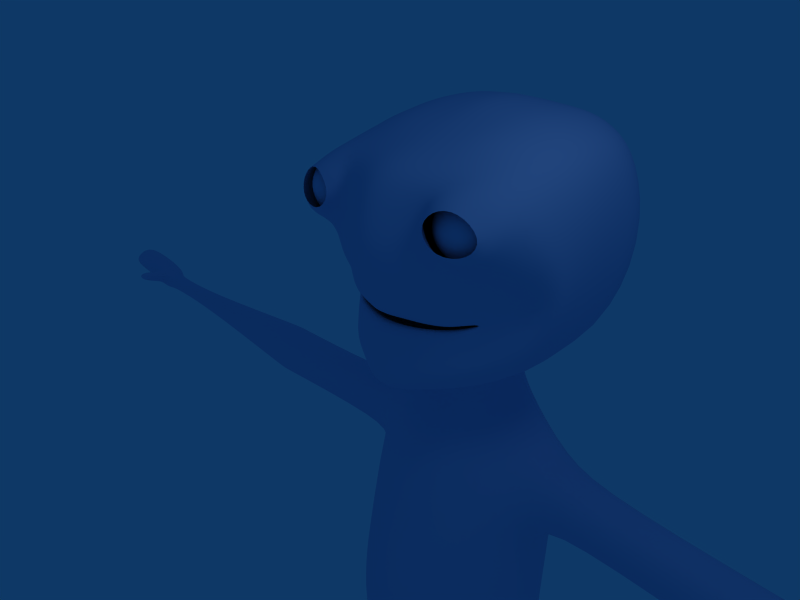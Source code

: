 # Source: player_0010.blend  (saved by Blender 2.48.1; exported with 4.5.12 LTS)
import bpy
from mathutils import Matrix  # noqa: F401  (used for matrix-valued properties, if any)

bpy.ops.wm.read_factory_settings(use_empty=True)
scene = bpy.context.scene
scene.name = 'Scene'

# ---- collections
col_collection_1 = bpy.data.collections.new('Collection 1'); scene.collection.children.link(col_collection_1)

# ---- materials (node trees are filled in below, after node groups)
mat_skinmat = bpy.data.materials.new('SkinMat')
mat_skinmat.alpha_threshold = 0.0
mat_skinmat.diffuse_color = (0.702, 0.7647, 0.9176, 1.0)
mat_skinmat.roughness = 0.5
mat_skinmat.line_color = (0.0, 0.0, 0.0, 1.0)
mat_eyemat = bpy.data.materials.new('EyeMat')
mat_eyemat.alpha_threshold = 0.0
mat_eyemat.diffuse_color = (0.702, 0.7647, 0.9176, 1.0)
mat_eyemat.roughness = 0.5
mat_eyemat.line_color = (0.0, 0.0, 0.0, 1.0)

# ---- material node trees

# ---- world
world_world = bpy.data.worlds.new('World'); scene.world = world_world
world_world.color = (0.05656, 0.2208, 0.4)
world_world.use_sun_shadow = False
world_world.sun_shadow_jitter_overblur = 0.0
world_world.cycles.sampling_method = 'MANUAL'
world_world.cycles.sample_map_resolution = 256

# ---- cameras
cam_camera = bpy.data.cameras.new('Camera')
cam_camera.passepartout_alpha = 0.2
cam_camera.clip_end = 100.0
cam_camera.lens = 35.0
cam_camera.ortho_scale = 7.314
cam_camera.show_passepartout = False
cam_camera.show_safe_areas = True
cam_camera.dof.focus_distance = 0.0
cam_camera.dof.aperture_fstop = 128.0

# ---- lights
light_spot = bpy.data.lights.new('Spot', 'POINT')
light_spot.transmission_factor = 0.0
light_spot.cutoff_distance = 30.0
light_spot.energy = 100.0
light_spot.shadow_buffer_clip_start = 1.001
light_spot.shadow_soft_size = 1.0
light_spot.shadow_maximum_resolution = 0.006
light_spot.use_absolute_resolution = True
light_spot.cycles.use_multiple_importance_sampling = False

# ---- meshes
me_atog = bpy.data.meshes.new('atog')
me_atog.from_pydata([(0.6953, 8.913, 1.174), (-0.6953, 8.913, 1.174), (0.8503, 6.368, 0.8075), (-0.8503, 6.368, 0.8075), (0.0, 6.204, 1.346), (2.016, 7.76, -0.2768), (-2.016, 7.76, -0.2768), (0.0, 8.961, 1.562), (0.8651, 6.483, 0.9119), (-0.8651, 6.483, 0.9119), (0.0, 6.367, 1.368), (0.6745, 8.439, 1.32), (-0.6745, 8.439, 1.32), (1.824, 7.646, -0.2063), (-1.824, 7.646, -0.2063), (0.0, 8.53, 1.643), (0.0, 6.539, 1.343), (0.8509, 6.628, 0.9906), (-0.8509, 6.628, 0.9906), (1.672, 7.536, 0.01056), (-1.672, 7.536, 0.01056), (0.6316, 8.08, 1.318), (-0.6316, 8.08, 1.318), (0.0, 8.114, 1.518), (0.6795, 7.514, 0.9788), (-0.6795, 7.514, 0.9788), (0.0, 7.518, 1.151), (0.6218, 7.14, 1.012), (-0.6218, 7.14, 1.012), (1.29, 7.393, 0.5336), (-1.29, 7.393, 0.5336), (0.0, 7.146, 1.183), (1.795, 8.428, 0.6956), (-1.795, 8.428, 0.6956), (1.602, 8.132, 0.5126), (-1.602, 8.132, 0.5126), (1.422, 7.884, 0.5986), (-1.422, 7.884, 0.5986), (0.9896, 7.222, 0.777), (-0.9896, 7.222, 0.777), (1.466, 6.708, 0.2789), (-1.466, 6.708, 0.2789), (1.309, 6.836, 0.3803), (-1.309, 6.836, 0.3803), (1.172, 6.914, 0.4667), (-1.172, 6.914, 0.4667), (0.9703, 7.392, 0.7611), (-0.9703, 7.392, 0.7611), (0.8768, 6.09, 0.3618), (-0.8768, 6.09, 0.3618), (0.0, 5.92, 0.9882), (0.8408, 9.441, 0.9736), (-0.8408, 9.441, 0.9736), (0.0, 9.518, 1.272), (1.992, 9.118, 0.5269), (-1.992, 9.118, 0.5269), (2.28, 7.866, -0.3348), (-2.28, 7.866, -0.3348), (1.711, 6.533, -0.08068), (-1.711, 6.533, -0.08068), (0.8531, 5.868, -0.3459), (-0.8531, 5.868, -0.3459), (0.0, 5.761, -0.1457), (0.9075, 9.867, -0.05264), (-0.9075, 9.867, -0.05264), (0.0, 9.823, 0.1723), (2.008, 9.255, -0.7483), (-2.008, 9.255, -0.7483), (2.198, 8.062, -0.8855), (-2.198, 8.062, -0.8855), (1.803, 6.489, -0.8062), (-1.803, 6.489, -0.8062), (0.839, 5.921, -2.008), (-0.839, 5.921, -2.008), (0.0, 5.817, -1.96), (1.051, 9.941, -2.239), (-1.051, 9.941, -2.239), (0.0, 10.1, -2.004), (1.904, 9.368, -2.392), (-1.904, 9.368, -2.392), (2.125, 8.008, -2.574), (-2.125, 8.008, -2.574), (1.704, 6.515, -2.273), (-1.704, 6.515, -2.273), (1.23, 8.343, 1.124), (-1.23, 8.343, 1.124), (1.135, 8.245, 1.031), (-1.135, 8.245, 1.031), (1.042, 7.983, 0.9901), (-1.042, 7.983, 0.9901), (0.9315, 7.179, 0.8993), (-0.9315, 7.179, 0.8993), (1.454, 9.525, 0.6282), (-1.454, 9.525, 0.6282), (1.577, 9.705, -0.4417), (-1.577, 9.705, -0.4417), (1.535, 9.755, -2.283), (-1.535, 9.755, -2.283), (0.7365, 8.89, 0.8929), (-0.7365, 8.89, 0.8929), (0.86, 8.89, 1.078), (-0.86, 8.89, 1.078), (1.045, 8.89, 1.201), (-1.045, 8.89, 1.201), (1.263, 8.89, 1.245), (-1.263, 8.89, 1.245), (1.481, 8.89, 1.201), (-1.481, 8.89, 1.201), (1.666, 8.89, 1.078), (-1.666, 8.89, 1.078), (1.789, 8.89, 0.8931), (-1.789, 8.89, 0.8931), (1.789, 9.044, 0.8292), (-1.789, 9.044, 0.8292), (1.666, 9.175, 0.9599), (-1.666, 9.175, 0.9599), (1.481, 9.262, 1.047), (-1.481, 9.262, 1.047), (1.263, 9.293, 1.078), (-1.263, 9.293, 1.078), (1.045, 9.262, 1.047), (-1.045, 9.262, 1.047), (0.86, 9.174, 0.9585), (-0.86, 9.174, 0.9585), (0.7365, 9.043, 0.8254), (-0.7365, 9.043, 0.8254), (0.6931, 8.888, 0.6693), (-0.6931, 8.888, 0.6693), (0.7365, 9.102, 0.6613), (-0.7365, 9.102, 0.6613), (0.86, 9.283, 0.6556), (-0.86, 9.283, 0.6556), (1.045, 9.407, 0.6559), (-1.045, 9.407, 0.6559), (1.263, 9.454, 0.6621), (-1.263, 9.454, 0.6621), (1.481, 9.414, 0.6701), (-1.481, 9.414, 0.6701), (1.666, 9.293, 0.6748), (-1.666, 9.293, 0.6748), (1.789, 9.108, 0.6751), (-1.789, 9.108, 0.6751), (1.789, 9.044, 0.521), (-1.789, 9.044, 0.521), (1.666, 9.173, 0.386), (-1.666, 9.173, 0.386), (1.481, 9.251, 0.2842), (-1.481, 9.251, 0.2842), (1.263, 9.268, 0.2373), (-1.263, 9.268, 0.2373), (1.045, 9.231, 0.2603), (-1.045, 9.231, 0.2603), (0.86, 9.149, 0.3535), (-0.86, 9.149, 0.3535), (0.7365, 9.032, 0.4998), (-0.7365, 9.032, 0.4998), (0.7365, 8.881, 0.4407), (-0.7365, 8.881, 0.4407), (0.86, 8.873, 0.2469), (-0.86, 8.873, 0.2469), (1.045, 8.87, 0.1219), (-1.045, 8.87, 0.1219), (1.263, 8.876, 0.08541), (-1.263, 8.876, 0.08541), (1.481, 8.885, 0.1397), (-1.481, 8.885, 0.1397), (1.666, 8.89, 0.2711), (-1.666, 8.89, 0.2711), (1.789, 8.89, 0.4571), (-1.789, 8.89, 0.4571), (1.832, 8.89, 0.6751), (-1.832, 8.89, 0.6751), (1.789, 8.736, 0.521), (-1.789, 8.736, 0.521), (1.666, 8.605, 0.3903), (-1.666, 8.605, 0.3903), (1.481, 8.518, 0.303), (-1.481, 8.518, 0.303), (1.263, 8.487, 0.2723), (-1.263, 8.487, 0.2723), (1.045, 8.517, 0.3014), (-1.045, 8.517, 0.3014), (0.86, 8.604, 0.3862), (-0.86, 8.604, 0.3862), (0.7365, 8.733, 0.5151), (-0.7365, 8.733, 0.5151), (0.7365, 8.672, 0.6746), (-0.7365, 8.672, 0.6746), (0.86, 8.487, 0.6751), (-0.86, 8.487, 0.6751), (1.045, 8.364, 0.6751), (-1.045, 8.364, 0.6751), (1.263, 8.32, 0.6751), (-1.263, 8.32, 0.6751), (1.481, 8.364, 0.6751), (-1.481, 8.364, 0.6751), (1.666, 8.487, 0.6751), (-1.666, 8.487, 0.6751), (1.789, 8.672, 0.6751), (-1.789, 8.672, 0.6751), (1.789, 8.736, 0.8292), (-1.789, 8.736, 0.8292), (1.666, 8.605, 0.9599), (-1.666, 8.605, 0.9599), (1.481, 8.518, 1.047), (-1.481, 8.518, 1.047), (1.263, 8.487, 1.078), (-1.263, 8.487, 1.078), (1.045, 8.518, 1.047), (-1.045, 8.518, 1.047), (0.86, 8.605, 0.9599), (-0.86, 8.605, 0.9599), (0.7365, 8.736, 0.8292), (-0.7365, 8.736, 0.8292), (0.7704, 8.941, 1.183), (-0.7704, 8.941, 1.183), (0.9812, 9.33, 1.195), (-0.9812, 9.33, 1.195), (1.769, 8.596, 1.138), (-1.769, 8.596, 1.138), (1.888, 9.028, 0.8153), (-1.888, 9.028, 0.8153), (1.275, 8.502, 1.267), (-1.275, 8.502, 1.267), (1.439, 9.372, 1.046), (-1.439, 9.372, 1.046), (0.8746, 8.945, 1.315), (-0.8746, 8.945, 1.315), (1.091, 9.254, 1.271), (-1.091, 9.254, 1.271), (1.681, 8.723, 1.2), (-1.681, 8.723, 1.2), (1.799, 9.007, 1.085), (-1.799, 9.007, 1.085), (1.198, 8.648, 1.327), (-1.198, 8.648, 1.327), (1.433, 9.308, 1.163), (-1.433, 9.308, 1.163), (0.8462, 5.852, -1.238), (-0.8462, 5.852, -1.238), (0.0, 10.16, -1.032), (0.9825, 10.03, -1.161), (-0.9825, 10.03, -1.161), (1.956, 9.384, -1.417), (-1.956, 9.384, -1.417), (2.162, 8.131, -1.683), (-2.162, 8.131, -1.683), (1.746, 6.491, -1.435), (-1.746, 6.491, -1.435), (1.557, 9.792, -1.273), (-1.557, 9.792, -1.273), (0.0, 8.927, -3.641), (0.0, 8.138, -3.699), (0.0, 6.583, -3.207), (0.0, 9.354, -3.352), (0.4251, 6.286, 1.077), (-0.4251, 6.286, 1.077), (0.3477, 8.937, 1.368), (-0.3477, 8.937, 1.368), (0.4325, 6.425, 1.14), (-0.4325, 6.425, 1.14), (0.3372, 8.484, 1.482), (-0.3372, 8.484, 1.482), (0.4254, 6.583, 1.167), (-0.4254, 6.583, 1.167), (0.3158, 8.097, 1.418), (-0.3158, 8.097, 1.418), (0.4388, 7.497, 1.065), (-0.4388, 7.497, 1.065), (0.3416, 7.162, 1.098), (-0.3416, 7.162, 1.098), (0.4384, 6.005, 0.675), (-0.4384, 6.005, 0.675), (0.4204, 9.48, 1.123), (-0.4204, 9.48, 1.123), (0.2264, 5.814, -0.2029), (-0.2264, 5.814, -0.2029), (0.4131, 9.845, 0.0661), (-0.4131, 9.845, 0.0661), (0.3196, 5.869, -1.781), (-0.3196, 5.869, -1.781), (0.4448, 10.03, -2.105), (-0.4448, 10.03, -2.105), (0.4231, 5.799, -1.178), (-0.4231, 5.799, -1.178), (0.4328, 10.09, -1.09), (-0.4328, 10.09, -1.09), (0.9194, 9.076, -3.156), (-0.9194, 9.076, -3.156), (1.007, 8.138, -3.281), (-1.007, 8.138, -3.281), (0.9115, 6.583, -2.885), (-0.9115, 6.583, -2.885), (0.736, 9.494, -2.975), (-0.736, 9.494, -2.975), (0.7607, 7.353, -2.533), (-0.7607, 7.353, -2.533), (0.748, 7.394, -2.532), (-0.748, 7.394, -2.532), (0.7233, 7.295, -2.531), (-0.7233, 7.295, -2.531), (0.6907, 7.26, -2.532), (-0.6907, 7.26, -2.532), (0.6616, 7.406, -2.529), (-0.6616, 7.406, -2.529), (0.7113, 7.4, -2.529), (-0.7113, 7.4, -2.529), (0.6338, 7.252, -2.528), (-0.6338, 7.252, -2.528), (0.0, 7.244, -2.526), (0.6194, 7.409, -2.526), (-0.6194, 7.409, -2.526), (0.0, 7.411, -2.525), (1.515, 7.427, -1.776), (-1.515, 7.427, -1.776), (1.365, 7.769, -1.602), (-1.365, 7.769, -1.602), (1.16, 6.952, -1.605), (-1.16, 6.952, -1.605), (0.8602, 6.667, -1.463), (-0.8602, 6.667, -1.463), (1.039, 7.813, -1.499), (-1.039, 7.813, -1.499), (0.6118, 7.865, -1.425), (-0.6118, 7.865, -1.425), (0.3706, 6.602, -1.38), (-0.3706, 6.602, -1.38), (0.0, 6.537, -1.314), (0.2472, 7.886, -1.35), (-0.2472, 7.886, -1.35), (0.0, 7.907, -1.28), (0.8143, 6.79, 0.9984), (-0.8143, 6.79, 0.9984), (0.0, 6.695, 1.301), (0.6099, 7.813, 1.118), (-0.6099, 7.813, 1.118), (1.484, 7.436, 0.2), (-1.484, 7.436, 0.2), (0.0, 7.845, 1.383), (1.281, 7.712, 0.6488), (-1.281, 7.712, 0.6488), (1.102, 7.019, 0.5975), (-1.102, 7.019, 0.5975), (0.9747, 7.761, 0.8969), (-0.9747, 7.761, 0.8969), (0.4071, 6.743, 1.15), (-0.4071, 6.743, 1.15), (0.3049, 7.829, 1.251), (-0.3049, 7.829, 1.251), (1.433, 7.407, -0.1943), (-1.433, 7.407, -0.1943), (1.247, 7.668, 0.1942), (-1.247, 7.668, 0.1942), (1.087, 7.044, 0.1696), (-1.087, 7.044, 0.1696), (0.8073, 6.827, 0.516), (-0.8073, 6.827, 0.516), (0.9603, 7.701, 0.3907), (-0.9603, 7.701, 0.3907), (0.6038, 7.741, 0.5704), (-0.6038, 7.741, 0.5704), (0.3992, 6.777, 0.6548), (-0.3992, 6.777, 0.6548), (0.0, 6.728, 0.7925), (0.2975, 7.757, 0.708), (-0.2975, 7.757, 0.708), (0.0, 7.773, 0.8452), (0.0, 5.201, 0.02529), (0.3984, 5.214, -0.04818), (-0.3984, 5.214, -0.04818), (0.0, 5.217, -1.96), (0.54, 5.204, -1.829), (-0.54, 5.204, -1.829), (0.6435, 5.206, -1.065), (-0.6435, 5.206, -1.065), (0.8497, 5.86, -0.7875), (-0.8497, 5.86, -0.7875), (0.0, 9.989, -0.424), (0.9446, 9.948, -0.6015), (-0.9446, 9.948, -0.6015), (1.982, 9.319, -1.079), (-1.982, 9.319, -1.079), (2.18, 8.096, -1.281), (-2.18, 8.096, -1.281), (1.775, 6.49, -1.117), (-1.775, 6.49, -1.117), (1.567, 9.748, -0.8531), (-1.567, 9.748, -0.8531), (0.5535, 5.807, -0.5069), (-0.5535, 5.807, -0.5069), (0.4229, 9.968, -0.5064), (-0.4229, 9.968, -0.5064), (0.6005, 5.196, -0.4718), (-0.6005, 5.196, -0.4718), (0.0, 4.545, 0.6079), (0.6255, 4.529, 0.5247), (-0.6255, 4.529, 0.5247), (0.0, 4.561, -2.103), (1.476, 4.511, -1.575), (-1.476, 4.511, -1.575), (1.536, 4.657, -0.9733), (-1.536, 4.657, -0.9733), (1.464, 4.542, -0.4072), (-1.464, 4.542, -0.4072), (0.0, 3.37, 0.9766), (0.6912, 3.366, 0.6856), (-0.6912, 3.366, 0.6856), (1.157, 3.479, 0.3939), (-1.157, 3.479, 0.3939), (0.0, 3.685, -2.217), (0.8133, 3.82, -2.167), (-0.8133, 3.82, -2.167), (1.5, 3.837, -1.741), (-1.5, 3.837, -1.741), (1.536, 3.817, -0.2986), (-1.536, 3.817, -0.2986), (0.7506, 2.383, 0.9641), (-0.7506, 2.383, 0.9641), (0.0, 2.405, 1.313), (0.0, 2.67, -2.217), (0.8133, 2.805, -2.052), (-0.8133, 2.805, -2.052), (1.5, 3.19, -1.54), (-1.5, 3.19, -1.54), (1.576, 3.216, -0.5389), (-1.576, 3.216, -0.5389), (1.231, 2.634, 0.4398), (-1.231, 2.634, 0.4398), (0.7178, 1.432, 1.161), (-0.7178, 1.432, 1.161), (0.0, 1.413, 1.506), (0.0, 1.649, -2.217), (0.8133, 1.785, -1.969), (-0.8133, 1.785, -1.969), (1.5, 1.87, -1.569), (-1.5, 1.87, -1.569), (1.588, 1.901, -0.03442), (-1.588, 1.901, -0.03442), (1.345, 1.715, 0.4977), (-1.345, 1.715, 0.4977), (1.538, 3.06, -1.068), (-1.538, 3.06, -1.068), (1.538, 1.879, -0.9651), (-1.538, 1.879, -0.9651), (2.265, 4.187, -1.365), (-2.265, 4.187, -1.365), (2.267, 4.278, -0.9901), (-2.267, 4.278, -0.9901), (2.258, 4.206, -0.6377), (-2.258, 4.206, -0.6377), (2.244, 3.767, -1.468), (-2.244, 3.767, -1.468), (2.267, 3.755, -0.5701), (-2.267, 3.755, -0.5701), (2.244, 3.365, -1.343), (-2.244, 3.365, -1.343), (2.272, 3.371, -0.7198), (-2.272, 3.371, -0.7198), (2.268, 3.283, -1.049), (-2.268, 3.283, -1.049), (5.406, 4.06, -1.394), (-5.406, 4.06, -1.394), (5.408, 4.159, -0.9878), (-5.408, 4.159, -0.9878), (5.398, 4.081, -0.6059), (-5.398, 4.081, -0.6059), (5.383, 3.606, -1.505), (-5.383, 3.606, -1.505), (5.408, 3.592, -0.5327), (-5.408, 3.592, -0.5327), (5.383, 3.169, -1.37), (-5.383, 3.169, -1.37), (5.413, 3.176, -0.6948), (-5.413, 3.176, -0.6948), (5.409, 3.081, -1.052), (-5.409, 3.081, -1.052), (5.532, 4.159, -0.9878), (-5.532, 4.159, -0.9878), (5.53, 4.06, -1.394), (-5.53, 4.06, -1.394), (5.522, 4.081, -0.6059), (-5.522, 4.081, -0.6059), (5.508, 3.606, -1.505), (-5.508, 3.606, -1.505), (5.532, 3.592, -0.5327), (-5.532, 3.592, -0.5327), (5.508, 3.169, -1.37), (-5.508, 3.169, -1.37), (5.538, 3.176, -0.6948), (-5.538, 3.176, -0.6948), (5.534, 3.081, -1.052), (-5.534, 3.081, -1.052), (5.679, 4.06, -1.394), (-5.679, 4.06, -1.394), (5.681, 4.159, -0.9878), (-5.681, 4.159, -0.9878), (5.671, 4.081, -0.6059), (-5.671, 4.081, -0.6059), (5.657, 3.606, -1.505), (-5.657, 3.606, -1.505), (5.681, 3.592, -0.5327), (-5.681, 3.592, -0.5327), (5.657, 3.169, -1.37), (-5.657, 3.169, -1.37), (5.687, 3.176, -0.6948), (-5.687, 3.176, -0.6948), (5.683, 3.081, -1.052), (-5.683, 3.081, -1.052), (9.145, 3.713, -1.164), (-9.145, 3.713, -1.164), (9.146, 3.752, -1.006), (-9.146, 3.752, -1.006), (9.142, 3.722, -0.8581), (-9.142, 3.722, -0.8581), (9.137, 3.537, -1.207), (-9.137, 3.537, -1.207), (9.146, 3.532, -0.8297), (-9.146, 3.532, -0.8297), (9.137, 3.368, -1.154), (-9.137, 3.368, -1.154), (9.148, 3.37, -0.8926), (-9.148, 3.37, -0.8926), (9.147, 3.334, -1.031), (-9.147, 3.334, -1.031), (11.01, 3.682, -1.006), (-11.01, 3.682, -1.006), (11.0, 3.644, -1.164), (-11.0, 3.644, -1.164), (11.0, 3.651, -0.8581), (-11.0, 3.651, -0.8581), (11.0, 3.496, -1.207), (-11.0, 3.496, -1.207), (11.01, 3.484, -0.8297), (-11.01, 3.484, -0.8297), (11.01, 3.374, -1.154), (-11.01, 3.374, -1.154), (11.02, 3.379, -0.8926), (-11.02, 3.379, -0.8926), (11.03, 3.358, -1.031), (-11.03, 3.358, -1.031), (11.05, 3.847, -0.9978), (-11.05, 3.847, -0.9978), (11.05, 3.781, -1.269), (-11.05, 3.781, -1.269), (11.1, 3.795, -0.7523), (-11.1, 3.795, -0.7523), (11.04, 3.497, -1.343), (-11.04, 3.497, -1.343), (11.05, 3.526, -0.6941), (-11.05, 3.526, -0.6941), (11.06, 3.273, -1.253), (-11.06, 3.273, -1.253), (11.07, 3.306, -0.8023), (-11.07, 3.306, -0.8023), (11.08, 3.264, -1.041), (-11.08, 3.264, -1.041), (11.36, 3.847, -1.124), (-11.36, 3.847, -1.124), (11.36, 3.781, -1.339), (-11.36, 3.781, -1.339), (11.38, 3.795, -0.743), (-11.38, 3.795, -0.743), (11.38, 3.559, -1.343), (-11.38, 3.559, -1.343), (11.39, 3.579, -0.6941), (-11.39, 3.579, -0.6941), (11.4, 3.388, -1.253), (-11.4, 3.388, -1.253), (11.41, 3.461, -0.8023), (-11.41, 3.461, -0.8023), (11.42, 3.429, -1.041), (-11.42, 3.429, -1.041), (12.33, 3.847, -1.152), (-12.33, 3.847, -1.152), (12.01, 3.781, -1.47), (-12.01, 3.781, -1.47), (12.39, 3.795, -0.9391), (-12.39, 3.795, -0.9391), (12.22, 3.593, -1.31), (-12.22, 3.593, -1.31), (12.22, 3.638, -0.6612), (-12.22, 3.638, -0.6612), (12.22, 3.566, -1.201), (-12.22, 3.566, -1.201), (12.22, 3.525, -0.7694), (-12.22, 3.525, -0.7694), (12.23, 3.568, -1.008), (-12.23, 3.568, -1.008), (13.0, 3.924, -1.163), (-13.0, 3.924, -1.163), (12.98, 3.874, -1.374), (-12.98, 3.874, -1.374), (12.61, 3.82, -1.011), (-12.61, 3.82, -1.011), (12.81, 3.757, -1.252), (-12.81, 3.757, -1.252), (12.88, 3.731, -0.6822), (-12.88, 3.731, -0.6822), (12.8, 3.724, -1.227), (-12.8, 3.724, -1.227), (12.84, 3.671, -0.7763), (-12.84, 3.671, -0.7763), (12.79, 3.709, -1.015), (-12.79, 3.709, -1.015), (11.12, 3.586, -0.4004), (-11.12, 3.586, -0.4004), (11.45, 3.64, -0.4461), (-11.45, 3.64, -0.4461), (11.43, 3.855, -0.4928), (-11.43, 3.855, -0.4928), (11.16, 3.855, -0.4648), (-11.16, 3.855, -0.4648), (11.27, 3.719, -0.1398), (-11.27, 3.719, -0.1398), (11.29, 3.865, -0.1774), (-11.29, 3.865, -0.1774), (11.43, 3.865, -0.2128), (-11.43, 3.865, -0.2128), (11.44, 3.748, -0.1891), (-11.44, 3.748, -0.1891), (0.8615, 0.1416, 1.011), (-0.8615, 0.1416, 1.011), (0.0, 0.1159, 1.245), (0.0, 0.3832, -2.043), (0.8133, 0.4318, -1.626), (-0.8133, 0.4318, -1.626), (1.5, 0.4958, -1.386), (-1.5, 0.4958, -1.386), (1.569, 0.6098, -0.2872), (-1.569, 0.6098, -0.2872), (1.454, 0.4343, 0.4798), (-1.454, 0.4343, 0.4798), (1.566, 0.5981, -0.9122), (-1.566, 0.5981, -0.9122), (0.0, -1.464, 0.8462), (0.4764, -1.43, 0.5854), (-0.4764, -1.43, 0.5854), (0.0, -1.129, -2.217), (0.6148, -0.9936, -2.052), (-0.6148, -0.9936, -2.052), (1.301, -0.9079, -1.867), (-1.301, -0.9079, -1.867), (0.9458, -1.115, 0.08114), (-0.9458, -1.115, 0.08114), (1.397, -0.8994, -0.3467), (-1.397, -0.8994, -0.3467), (1.491, -0.9226, -1.071), (-1.491, -0.9226, -1.071), (0.0, -2.39, 0.8462), (0.3632, -2.356, 0.7692), (-0.3632, -2.356, 0.7692), (0.3502, -1.92, -2.182), (-0.3502, -1.92, -2.182), (0.0, -2.055, -2.217), (1.558, -1.934, -1.867), (-1.558, -1.934, -1.867), (1.154, -2.138, -2.052), (-1.154, -2.138, -2.052), (1.861, -1.843, -0.3467), (-1.861, -1.843, -0.3467), (1.385, -2.009, 0.08114), (-1.385, -2.009, 0.08114), (0.8652, -2.273, 0.5854), (-0.8652, -2.273, 0.5854), (1.905, -1.924, -1.071), (-1.905, -1.924, -1.071), (0.4294, -2.786, 0.7692), (-0.4294, -2.786, 0.7692), (0.0, -2.82, 0.8462), (0.4495, -2.614, -2.182), (-0.4495, -2.614, -2.182), (0.0, -2.75, -2.217), (0.8649, 5.979, 0.007926), (-0.8649, 5.979, 0.007926), (0.0, 5.841, 0.4213), (0.0, 9.671, 0.7223), (0.8741, 9.654, 0.4605), (-0.8741, 9.654, 0.4605), (2.0, 9.187, -0.1107), (-2.0, 9.187, -0.1107), (2.239, 7.964, -0.6101), (-2.239, 7.964, -0.6101), (1.757, 6.511, -0.4434), (-1.757, 6.511, -0.4434), (1.515, 9.615, 0.09325), (-1.515, 9.615, 0.09325), (0.3324, 5.91, 0.2361), (-0.3324, 5.91, 0.2361), (0.4168, 9.662, 0.5945), (-0.4168, 9.662, 0.5945), (0.4171, -3.169, -0.7065), (-0.4171, -3.169, -0.7065), (0.0, -3.249, -0.6856), (1.37, -3.121, -2.052), (-1.37, -3.121, -2.052), (1.922, -3.116, -1.867), (-1.922, -3.116, -1.867), (1.75, -3.087, 0.08114), (-1.75, -3.087, 0.08114), (2.236, -3.048, -0.3467), (-2.236, -3.048, -0.3467), (1.105, -3.17, 0.5854), (-1.105, -3.17, 0.5854), (2.256, -3.119, -1.071), (-2.256, -3.119, -1.071), (0.5265, -3.35, 0.7692), (-0.5265, -3.35, 0.7692), (0.606, -3.345, -2.182), (-0.606, -3.345, -2.182), (0.4377, -3.405, -0.7065), (-0.4377, -3.405, -0.7065), (1.353, -4.34, -1.954), (-1.353, -4.34, -1.954), (2.114, -4.318, -1.768), (-2.114, -4.318, -1.768), (2.392, -4.342, -0.3464), (-2.392, -4.342, -0.3464), (1.877, -4.296, 0.3315), (-1.877, -4.296, 0.3315), (1.013, -4.329, 0.3267), (-1.013, -4.329, 0.3267), (2.442, -4.362, -1.071), (-2.442, -4.362, -1.071), (0.4516, -4.332, -0.1842), (-0.4516, -4.332, -0.1842), (0.5308, -4.342, -1.607), (-0.5308, -4.342, -1.607), (0.3937, -4.324, -0.7065), (-0.3937, -4.324, -0.7065), (1.921, -5.735, -1.502), (-1.921, -5.735, -1.502), (1.361, -5.752, -1.638), (-1.361, -5.752, -1.638), (1.744, -5.709, 0.1846), (-1.744, -5.709, 0.1846), (2.124, -5.746, -0.36), (-2.124, -5.746, -0.36), (1.111, -5.733, 0.1806), (-1.111, -5.733, 0.1806), (2.202, -5.769, -0.9555), (-2.202, -5.769, -0.9555), (0.6996, -5.738, -0.2322), (-0.6996, -5.738, -0.2322), (0.7577, -5.752, -1.38), (-0.7577, -5.752, -1.38), (0.6572, -5.735, -0.6594), (-0.6572, -5.735, -0.6594), (1.927, -5.883, -1.502), (-1.927, -5.883, -1.502), (1.364, -5.9, -1.638), (-1.364, -5.9, -1.638), (1.745, -5.857, 0.1846), (-1.745, -5.857, 0.1846), (2.13, -5.894, -0.36), (-2.13, -5.894, -0.36), (1.111, -5.881, 0.1806), (-1.111, -5.881, 0.1806), (2.207, -5.917, -0.9555), (-2.207, -5.917, -0.9555), (0.6996, -5.886, -0.2322), (-0.6996, -5.886, -0.2322), (0.7577, -5.9, -1.38), (-0.7577, -5.9, -1.38), (0.6572, -5.883, -0.6594), (-0.6572, -5.883, -0.6594), (1.935, -6.036, -1.502), (-1.935, -6.036, -1.502), (1.37, -6.052, -1.638), (-1.37, -6.052, -1.638), (1.749, -6.009, 0.1846), (-1.749, -6.009, 0.1846), (2.138, -6.046, -0.36), (-2.138, -6.046, -0.36), (1.111, -6.033, 0.1806), (-1.111, -6.033, 0.1806), (2.216, -6.07, -0.9555), (-2.216, -6.07, -0.9555), (0.6996, -6.038, -0.2322), (-0.6996, -6.038, -0.2322), (0.7577, -6.052, -1.38), (-0.7577, -6.052, -1.38), (0.6572, -6.035, -0.6594), (-0.6572, -6.035, -0.6594), (1.992, -7.139, -1.502), (-1.992, -7.139, -1.502), (1.413, -7.155, -1.638), (-1.413, -7.155, -1.638), (1.793, -7.12, 0.06882), (-1.793, -7.12, 0.06882), (2.196, -7.155, -0.4458), (-2.196, -7.155, -0.4458), (1.127, -7.144, 0.06484), (-1.127, -7.144, 0.06484), (2.273, -7.175, -0.9964), (-2.273, -7.175, -0.9964), (0.7023, -7.147, -0.3213), (-0.7023, -7.147, -0.3213), (0.7716, -7.156, -1.384), (-0.7716, -7.156, -1.384), (0.6603, -7.142, -0.718), (-0.6603, -7.142, -0.718), (1.752, -9.307, -1.252), (-1.752, -9.307, -1.252), (1.367, -9.32, -1.342), (-1.367, -9.32, -1.342), (1.888, -9.318, -0.5686), (-1.888, -9.318, -0.5686), (2.025, -9.329, -0.927), (-2.025, -9.329, -0.927), (0.8956, -9.316, -0.5656), (-0.8956, -9.316, -0.5656), (0.9629, -9.321, -1.191), (-0.9629, -9.321, -1.191), (0.8404, -9.312, -0.8714), (-0.8404, -9.312, -0.8714), (1.619, -9.299, -0.2441), (-1.619, -9.299, -0.2441), (1.203, -9.315, -0.2467), (-1.203, -9.315, -0.2467), (1.909, -9.427, 0.06662), (-1.909, -9.427, 0.06662), (1.203, -9.426, 0.06654), (-1.203, -9.426, 0.06654), (0.9356, -9.428, 0.06799), (-0.9356, -9.428, 0.06799), (1.619, -9.428, 0.0674), (-1.619, -9.428, 0.0674), (0.6762, -9.6, 1.026), (-0.6762, -9.6, 1.026), (1.203, -9.522, 1.046), (-1.203, -9.522, 1.046), (1.619, -9.524, 1.047), (-1.619, -9.524, 1.047), (2.169, -9.599, 1.025), (-2.169, -9.599, 1.025), (0.6762, -9.657, 2.256), (-0.6762, -9.657, 2.256), (1.203, -9.579, 2.276), (-1.203, -9.579, 2.276), (1.619, -9.581, 2.277), (-1.619, -9.581, 2.277), (2.169, -9.656, 2.254), (-2.169, -9.656, 2.254), (0.9356, -9.971, 3.314), (-0.9356, -9.971, 3.314), (1.203, -9.97, 3.55), (-1.203, -9.97, 3.55), (1.619, -9.971, 3.551), (-1.619, -9.971, 3.551), (1.909, -9.97, 3.312), (-1.909, -9.97, 3.312), (0.9356, -10.16, 3.357), (-0.9356, -10.16, 3.357), (1.203, -10.16, 3.593), (-1.203, -10.16, 3.593), (1.619, -10.16, 3.594), (-1.619, -10.16, 3.594), (1.909, -10.16, 3.355), (-1.909, -10.16, 3.355), (1.203, -10.16, 2.226), (-1.203, -10.16, 2.226), (0.6762, -10.16, 2.227), (-0.6762, -10.16, 2.227), (1.619, -10.16, 2.226), (-1.619, -10.16, 2.226), (2.169, -10.16, 2.226), (-2.169, -10.16, 2.226), (0.6762, -10.14, 1.126), (-0.6762, -10.14, 1.126), (1.203, -10.14, 1.125), (-1.203, -10.14, 1.125), (1.619, -10.14, 1.125), (-1.619, -10.14, 1.125), (2.169, -10.14, 1.125), (-2.169, -10.14, 1.125), (1.203, -10.11, -0.07645), (-1.203, -10.11, -0.07645), (0.9356, -10.11, -0.075), (-0.9356, -10.11, -0.075), (1.619, -10.11, -0.07558), (-1.619, -10.11, -0.07558), (1.909, -10.11, -0.07637), (-1.909, -10.11, -0.07637), (0.9356, -10.11, -0.5182), (-0.9356, -10.11, -0.5182), (1.203, -10.11, -0.5197), (-1.203, -10.11, -0.5197), (1.619, -10.11, -0.5188), (-1.619, -10.11, -0.5188), (2.028, -10.11, -0.5088), (-2.028, -10.11, -0.5088), (0.9356, -10.11, -0.9201), (-0.9356, -10.11, -0.9201), (1.203, -10.11, -0.9215), (-1.203, -10.11, -0.9215), (1.619, -10.11, -0.9206), (-1.619, -10.11, -0.9206), (2.028, -10.11, -0.9106), (-2.028, -10.11, -0.9106), (1.203, -10.11, -1.299), (-1.203, -10.11, -1.299), (0.9356, -10.11, -1.297), (-0.9356, -10.11, -1.297), (1.619, -10.11, -1.298), (-1.619, -10.11, -1.298), (2.007, -10.11, -1.32), (-2.007, -10.11, -1.32), (0.9251, -10.13, -1.451), (-0.9251, -10.13, -1.451), (1.204, -10.13, -1.61), (-1.204, -10.13, -1.61), (1.638, -10.13, -1.609), (-1.638, -10.13, -1.609), (1.941, -10.13, -1.452), (-1.941, -10.13, -1.452), (1.193, -10.07, 3.698), (-1.193, -10.07, 3.698), (0.9143, -10.07, 3.461), (-0.9143, -10.07, 3.461), (1.627, -10.07, 3.699), (-1.627, -10.07, 3.699), (1.93, -10.07, 3.46), (-1.93, -10.07, 3.46), (2.2, -9.906, 2.319), (-2.2, -9.906, 2.319), (2.2, -9.869, 1.103), (-2.2, -9.869, 1.103), (1.93, -9.764, -0.02253), (-1.93, -9.764, -0.02253), (2.034, -9.709, -0.5737), (-2.034, -9.709, -0.5737), (0.6436, -9.907, 2.32), (-0.6436, -9.907, 2.32), (0.6436, -9.87, 1.105), (-0.6436, -9.87, 1.105), (0.9143, -9.765, -0.0211), (-0.9143, -9.765, -0.0211), (0.9078, -9.707, -0.5539), (-0.9078, -9.707, -0.5539), (2.11, -9.717, -0.9702), (-2.11, -9.717, -0.9702), (1.939, -9.703, -1.37), (-1.939, -9.703, -1.37), (0.8862, -9.705, -0.9086), (-0.8862, -9.705, -0.9086), (0.9328, -9.709, -1.307), (-0.9328, -9.709, -1.307), (1.371, -9.125, -1.368), (-1.371, -9.125, -1.368), (1.758, -9.113, -1.275), (-1.758, -9.113, -1.275), (1.897, -9.125, -0.5575), (-1.897, -9.125, -0.5575), (1.995, -9.138, -0.9332), (-1.995, -9.138, -0.9332), (0.8877, -9.121, -0.5246), (-0.8877, -9.121, -0.5246), (0.9502, -9.126, -1.2), (-0.9502, -9.126, -1.2), (0.8365, -9.117, -0.833), (-0.8365, -9.117, -0.833), (1.196, -9.12, -0.2187), (-1.196, -9.12, -0.2187), (1.634, -9.103, -0.216), (-1.634, -9.103, -0.216)], [], [(5, 13, 34, 32), (35, 14, 6, 33), (13, 19, 36, 34), (37, 20, 14, 35), (5, 40, 42, 13), (43, 41, 6, 14), (40, 2, 8, 42), (9, 3, 41, 43), (13, 42, 44, 19), (45, 43, 14, 20), (42, 8, 17, 44), (18, 9, 43, 45), (5, 32, 54, 56), (55, 33, 6, 57), (2, 40, 58, 48), (59, 41, 3, 49), (40, 5, 56, 58), (57, 6, 41, 59), (0, 84, 86, 11), (87, 85, 1, 12), (84, 32, 34, 86), (35, 33, 85, 87), (36, 88, 86, 34), (87, 89, 37, 35), (88, 21, 11, 86), (12, 22, 89, 87), (170, 112, 110), (111, 113, 171), (110, 112, 114, 108), (115, 113, 111, 109), (108, 114, 116, 106), (117, 115, 109, 107), (106, 116, 118, 104), (119, 117, 107, 105), (104, 118, 120, 102), (121, 119, 105, 103), (102, 120, 122, 100), (123, 121, 103, 101), (100, 122, 124, 98), (125, 123, 101, 99), (98, 124, 126), (127, 125, 99), (124, 128, 126), (127, 129, 125), (122, 130, 128, 124), (129, 131, 123, 125), (120, 132, 130, 122), (131, 133, 121, 123), (118, 134, 132, 120), (133, 135, 119, 121), (116, 136, 134, 118), (135, 137, 117, 119), (114, 138, 136, 116), (137, 139, 115, 117), (112, 140, 138, 114), (139, 141, 113, 115), (170, 140, 112), (113, 141, 171), (170, 142, 140), (141, 143, 171), (140, 142, 144, 138), (145, 143, 141, 139), (138, 144, 146, 136), (147, 145, 139, 137), (136, 146, 148, 134), (149, 147, 137, 135), (134, 148, 150, 132), (151, 149, 135, 133), (132, 150, 152, 130), (153, 151, 133, 131), (130, 152, 154, 128), (155, 153, 131, 129), (128, 154, 126), (127, 155, 129), (154, 156, 126), (127, 157, 155), (152, 158, 156, 154), (157, 159, 153, 155), (150, 160, 158, 152), (159, 161, 151, 153), (148, 162, 160, 150), (161, 163, 149, 151), (146, 164, 162, 148), (163, 165, 147, 149), (144, 166, 164, 146), (165, 167, 145, 147), (142, 168, 166, 144), (167, 169, 143, 145), (170, 168, 142), (143, 169, 171), (170, 172, 168), (169, 173, 171), (168, 172, 174, 166), (175, 173, 169, 167), (166, 174, 176, 164), (177, 175, 167, 165), (164, 176, 178, 162), (179, 177, 165, 163), (162, 178, 180, 160), (181, 179, 163, 161), (160, 180, 182, 158), (183, 181, 161, 159), (158, 182, 184, 156), (185, 183, 159, 157), (156, 184, 126), (127, 185, 157), (184, 186, 126), (127, 187, 185), (182, 188, 186, 184), (187, 189, 183, 185), (180, 190, 188, 182), (189, 191, 181, 183), (178, 192, 190, 180), (191, 193, 179, 181), (176, 194, 192, 178), (193, 195, 177, 179), (174, 196, 194, 176), (195, 197, 175, 177), (172, 198, 196, 174), (197, 199, 173, 175), (170, 198, 172), (173, 199, 171), (170, 200, 198), (199, 201, 171), (198, 200, 202, 196), (203, 201, 199, 197), (196, 202, 204, 194), (205, 203, 197, 195), (194, 204, 206, 192), (207, 205, 195, 193), (192, 206, 208, 190), (209, 207, 193, 191), (190, 208, 210, 188), (211, 209, 191, 189), (188, 210, 212, 186), (213, 211, 189, 187), (186, 212, 126), (127, 213, 187), (212, 98, 126), (127, 99, 213), (210, 100, 98, 212), (99, 101, 211, 213), (208, 102, 100, 210), (101, 103, 209, 211), (206, 104, 102, 208), (103, 105, 207, 209), (204, 106, 104, 206), (105, 107, 205, 207), (202, 108, 106, 204), (107, 109, 203, 205), (200, 110, 108, 202), (109, 111, 201, 203), (170, 110, 200), (201, 111, 171), (0, 51, 216, 214), (217, 52, 1, 215), (54, 32, 218, 220), (219, 33, 55, 221), (84, 0, 214, 222), (215, 1, 85, 223), (32, 84, 222, 218), (223, 85, 33, 219), (51, 92, 224, 216), (225, 93, 52, 217), (92, 54, 220, 224), (221, 55, 93, 225), (214, 216, 228, 226), (229, 217, 215, 227), (220, 218, 230, 232), (231, 219, 221, 233), (222, 214, 226, 234), (227, 215, 223, 235), (218, 222, 234, 230), (235, 223, 219, 231), (216, 224, 236, 228), (237, 225, 217, 229), (224, 220, 232, 236), (233, 221, 225, 237), (243, 78, 80, 245), (81, 79, 244, 246), (247, 82, 72, 238), (73, 83, 248, 239), (245, 80, 82, 247), (83, 81, 246, 248), (249, 96, 78, 243), (79, 97, 250, 244), (241, 75, 96, 249), (97, 76, 242, 250), (10, 259, 255, 4), (256, 260, 10, 4), (259, 8, 2, 255), (3, 9, 260, 256), (7, 257, 261, 15), (262, 258, 7, 15), (257, 0, 11, 261), (12, 1, 258, 262), (16, 263, 259, 10), (260, 264, 16, 10), (263, 17, 8, 259), (9, 18, 264, 260), (15, 261, 265, 23), (266, 262, 15, 23), (261, 11, 21, 265), (22, 12, 262, 266), (4, 255, 271, 50), (272, 256, 4, 50), (255, 2, 48, 271), (49, 3, 256, 272), (0, 257, 273, 51), (274, 258, 1, 52), (257, 7, 53, 273), (53, 7, 258, 274), (72, 279, 283, 238), (284, 280, 73, 239), (77, 281, 285, 240), (286, 282, 77, 240), (281, 75, 241, 285), (242, 76, 282, 286), (78, 287, 289, 80), (290, 288, 79, 81), (287, 251, 252, 289), (252, 251, 288, 290), (80, 289, 291, 82), (292, 290, 81, 83), (289, 252, 253, 291), (253, 252, 290, 292), (96, 293, 287, 78), (288, 294, 97, 79), (293, 254, 251, 287), (251, 254, 294, 288), (75, 281, 293, 96), (294, 282, 76, 97), (281, 77, 254, 293), (254, 77, 282, 294), (82, 291, 279, 72), (280, 292, 83, 73), (291, 253, 74, 279), (74, 253, 292, 280), (307, 309, 312, 310), (312, 309, 308, 311), (301, 307, 310, 303), (311, 308, 302, 304), (299, 301, 303, 305), (304, 302, 300, 306), (295, 299, 305, 297), (306, 300, 296, 298), (313, 295, 297, 315), (298, 296, 314, 316), (317, 299, 295, 313), (296, 300, 318, 314), (319, 301, 299, 317), (300, 302, 320, 318), (321, 305, 303, 323), (304, 306, 322, 324), (315, 297, 305, 321), (306, 298, 316, 322), (325, 307, 301, 319), (302, 308, 326, 320), (327, 309, 307, 325), (308, 309, 327, 326), (323, 303, 310, 328), (311, 304, 324, 329), (328, 310, 312, 330), (312, 311, 329, 330), (19, 336, 339, 36), (340, 337, 20, 37), (336, 29, 38, 339), (39, 30, 337, 340), (44, 341, 336, 19), (337, 342, 45, 20), (341, 46, 29, 336), (30, 47, 342, 337), (17, 331, 341, 44), (342, 332, 18, 45), (331, 24, 46, 341), (47, 25, 332, 342), (90, 343, 339, 38), (340, 344, 91, 39), (343, 88, 36, 339), (37, 89, 344, 340), (27, 334, 343, 90), (344, 335, 28, 91), (334, 21, 88, 343), (89, 22, 335, 344), (267, 345, 333, 26), (333, 346, 268, 26), (345, 263, 16, 333), (16, 264, 346, 333), (24, 331, 345, 267), (346, 332, 25, 268), (331, 17, 263, 345), (264, 18, 332, 346), (265, 347, 338, 23), (338, 348, 266, 23), (347, 269, 31, 338), (31, 270, 348, 338), (21, 334, 347, 265), (348, 335, 22, 266), (334, 27, 269, 347), (270, 28, 335, 348), (29, 349, 351, 38), (352, 350, 30, 39), (349, 313, 315, 351), (316, 314, 350, 352), (46, 353, 349, 29), (350, 354, 47, 30), (353, 317, 313, 349), (314, 318, 354, 350), (24, 355, 353, 46), (354, 356, 25, 47), (355, 319, 317, 353), (318, 320, 356, 354), (90, 357, 359, 27), (360, 358, 91, 28), (357, 321, 323, 359), (324, 322, 358, 360), (38, 351, 357, 90), (358, 352, 39, 91), (351, 315, 321, 357), (322, 316, 352, 358), (267, 361, 355, 24), (356, 362, 268, 25), (361, 325, 319, 355), (320, 326, 362, 356), (26, 363, 361, 267), (362, 363, 26, 268), (363, 327, 325, 361), (326, 327, 363, 362), (27, 359, 364, 269), (365, 360, 28, 270), (359, 323, 328, 364), (329, 324, 360, 365), (269, 364, 366, 31), (366, 365, 270, 31), (364, 328, 330, 366), (330, 329, 365, 366), (62, 275, 368, 367), (369, 276, 62, 367), (279, 74, 370, 371), (370, 74, 280, 372), (283, 279, 371, 373), (372, 280, 284, 374), (66, 380, 382, 68), (383, 381, 67, 69), (380, 243, 245, 382), (246, 244, 381, 383), (70, 384, 375, 60), (376, 385, 71, 61), (384, 247, 238, 375), (239, 248, 385, 376), (68, 382, 384, 70), (385, 383, 69, 71), (382, 245, 247, 384), (248, 246, 383, 385), (94, 386, 380, 66), (381, 387, 95, 67), (386, 249, 243, 380), (244, 250, 387, 381), (63, 378, 386, 94), (387, 379, 64, 95), (378, 241, 249, 386), (250, 242, 379, 387), (283, 388, 375, 238), (376, 389, 284, 239), (388, 275, 60, 375), (61, 276, 389, 376), (285, 390, 377, 240), (377, 391, 286, 240), (390, 277, 65, 377), (65, 278, 391, 377), (241, 378, 390, 285), (391, 379, 242, 286), (378, 63, 277, 390), (278, 64, 379, 391), (275, 388, 392, 368), (393, 389, 276, 369), (388, 283, 373, 392), (374, 284, 389, 393), (367, 368, 395, 394), (396, 369, 367, 394), (371, 370, 397, 398), (397, 370, 372, 399), (373, 371, 398, 400), (399, 372, 374, 401), (392, 373, 400, 402), (401, 374, 393, 403), (368, 392, 402, 395), (403, 393, 369, 396), (394, 395, 405, 404), (406, 396, 394, 404), (395, 402, 407, 405), (408, 403, 396, 406), (398, 397, 409, 410), (409, 397, 399, 411), (398, 410, 412), (413, 411, 399), (402, 414, 407), (408, 415, 403), (404, 405, 416, 418), (417, 406, 404, 418), (410, 409, 419, 420), (419, 409, 411, 421), (412, 410, 420, 422), (421, 411, 413, 423), (407, 414, 424, 426), (425, 415, 408, 427), (405, 407, 426, 416), (427, 408, 406, 417), (418, 416, 428, 430), (429, 417, 418, 430), (420, 419, 431, 432), (431, 419, 421, 433), (422, 420, 432, 434), (433, 421, 423, 435), (426, 424, 436, 438), (437, 425, 427, 439), (416, 426, 438, 428), (439, 427, 417, 429), (424, 440, 442, 436), (443, 441, 425, 437), (440, 422, 434, 442), (435, 423, 441, 443), (400, 398, 444, 446), (445, 399, 401, 447), (402, 400, 446, 448), (447, 401, 403, 449), (398, 412, 450, 444), (451, 413, 399, 445), (414, 402, 448, 452), (449, 403, 415, 453), (412, 422, 454, 450), (455, 423, 413, 451), (424, 414, 452, 456), (453, 415, 425, 457), (422, 440, 458, 454), (459, 441, 423, 455), (440, 424, 456, 458), (457, 425, 441, 459), (446, 444, 460, 462), (461, 445, 447, 463), (448, 446, 462, 464), (463, 447, 449, 465), (444, 450, 466, 460), (467, 451, 445, 461), (452, 448, 464, 468), (465, 449, 453, 469), (450, 454, 470, 466), (471, 455, 451, 467), (456, 452, 468, 472), (469, 453, 457, 473), (454, 458, 474, 470), (475, 459, 455, 471), (458, 456, 472, 474), (473, 457, 459, 475), (462, 460, 478, 476), (479, 461, 463, 477), (464, 462, 476, 480), (477, 463, 465, 481), (460, 466, 482, 478), (483, 467, 461, 479), (468, 464, 480, 484), (481, 465, 469, 485), (466, 470, 486, 482), (487, 471, 467, 483), (472, 468, 484, 488), (485, 469, 473, 489), (470, 474, 490, 486), (491, 475, 471, 487), (474, 472, 488, 490), (489, 473, 475, 491), (476, 478, 492, 494), (493, 479, 477, 495), (480, 476, 494, 496), (495, 477, 481, 497), (478, 482, 498, 492), (499, 483, 479, 493), (484, 480, 496, 500), (497, 481, 485, 501), (482, 486, 502, 498), (503, 487, 483, 499), (488, 484, 500, 504), (501, 485, 489, 505), (486, 490, 506, 502), (507, 491, 487, 503), (490, 488, 504, 506), (505, 489, 491, 507), (494, 492, 508, 510), (509, 493, 495, 511), (496, 494, 510, 512), (511, 495, 497, 513), (492, 498, 514, 508), (515, 499, 493, 509), (500, 496, 512, 516), (513, 497, 501, 517), (498, 502, 518, 514), (519, 503, 499, 515), (504, 500, 516, 520), (517, 501, 505, 521), (502, 506, 522, 518), (523, 507, 503, 519), (506, 504, 520, 522), (521, 505, 507, 523), (510, 508, 526, 524), (527, 509, 511, 525), (512, 510, 524, 528), (525, 511, 513, 529), (508, 514, 530, 526), (531, 515, 509, 527), (516, 512, 528, 532), (529, 513, 517, 533), (514, 518, 534, 530), (535, 519, 515, 531), (520, 516, 532, 536), (533, 517, 521, 537), (518, 522, 538, 534), (539, 523, 519, 535), (522, 520, 536, 538), (537, 521, 523, 539), (524, 526, 542, 540), (543, 527, 525, 541), (528, 524, 540, 544), (541, 525, 529, 545), (526, 530, 546, 542), (547, 531, 527, 543), (532, 528, 544, 548), (545, 529, 533, 549), (530, 534, 550, 546), (551, 535, 531, 547), (536, 532, 548, 552), (549, 533, 537, 553), (534, 538, 554, 550), (555, 539, 535, 551), (538, 536, 552, 554), (553, 537, 539, 555), (540, 542, 558, 556), (559, 543, 541, 557), (544, 540, 556, 560), (557, 541, 545, 561), (542, 546, 562, 558), (563, 547, 543, 559), (546, 550, 566, 562), (567, 551, 547, 563), (552, 548, 564, 568), (565, 549, 553, 569), (550, 554, 570, 566), (571, 555, 551, 567), (554, 552, 568, 570), (569, 553, 555, 571), (556, 558, 574, 572), (575, 559, 557, 573), (560, 556, 572, 576), (573, 557, 561, 577), (558, 562, 578, 574), (579, 563, 559, 575), (564, 560, 576, 580), (577, 561, 565, 581), (562, 566, 582, 578), (583, 567, 563, 579), (568, 564, 580, 584), (581, 565, 569, 585), (566, 570, 586, 582), (587, 571, 567, 583), (570, 568, 584, 586), (585, 569, 571, 587), (572, 574, 590, 588), (591, 575, 573, 589), (576, 572, 588, 592), (589, 573, 577, 593), (574, 578, 594, 590), (595, 579, 575, 591), (580, 576, 592, 596), (593, 577, 581, 597), (578, 582, 598, 594), (599, 583, 579, 595), (584, 580, 596, 600), (597, 581, 585, 601), (582, 586, 602, 598), (603, 587, 583, 599), (586, 584, 600, 602), (601, 585, 587, 603), (588, 600, 596, 592), (597, 601, 589, 593), (588, 590, 602, 600), (603, 591, 589, 601), (594, 598, 602, 590), (603, 599, 595, 591), (564, 548, 604, 606), (605, 549, 565, 607), (560, 564, 606, 608), (607, 565, 561, 609), (544, 560, 608, 610), (609, 561, 545, 611), (548, 544, 610, 604), (611, 545, 549, 605), (604, 610, 614, 612), (615, 611, 605, 613), (610, 608, 616, 614), (617, 609, 611, 615), (608, 606, 618, 616), (619, 607, 609, 617), (606, 604, 612, 618), (613, 605, 607, 619), (612, 614, 616, 618), (617, 615, 613, 619), (430, 428, 620, 622), (621, 429, 430, 622), (432, 431, 623, 624), (623, 431, 433, 625), (434, 432, 624, 626), (625, 433, 435, 627), (438, 436, 628, 630), (629, 437, 439, 631), (428, 438, 630, 620), (631, 439, 429, 621), (442, 434, 626, 632), (627, 435, 443, 633), (436, 442, 632, 628), (633, 443, 437, 629), (622, 620, 635, 634), (636, 621, 622, 634), (624, 623, 637, 638), (637, 623, 625, 639), (626, 624, 638, 640), (639, 625, 627, 641), (630, 628, 644, 642), (645, 629, 631, 643), (620, 630, 642, 635), (643, 631, 621, 636), (632, 626, 640, 646), (641, 627, 633, 647), (628, 632, 646, 644), (647, 633, 629, 645), (634, 635, 649, 648), (650, 636, 634, 648), (638, 637, 653, 651), (653, 637, 639, 652), (640, 638, 656, 654), (657, 639, 641, 655), (642, 644, 658, 660), (659, 645, 643, 661), (635, 642, 660, 662), (661, 643, 636, 663), (646, 640, 654, 664), (655, 641, 647, 665), (644, 646, 664, 658), (665, 647, 645, 659), (648, 649, 666, 668), (667, 650, 648, 668), (635, 662, 666, 649), (667, 663, 636, 650), (651, 653, 671, 669), (671, 653, 652, 670), (638, 651, 669, 656), (670, 652, 639, 657), (54, 678, 680, 56), (681, 679, 55, 57), (678, 66, 68, 680), (69, 67, 679, 681), (58, 682, 672, 48), (673, 683, 59, 49), (682, 70, 60, 672), (61, 71, 683, 673), (56, 680, 682, 58), (683, 681, 57, 59), (680, 68, 70, 682), (71, 69, 681, 683), (92, 684, 678, 54), (679, 685, 93, 55), (684, 94, 66, 678), (67, 95, 685, 679), (51, 676, 684, 92), (685, 677, 52, 93), (676, 63, 94, 684), (95, 64, 677, 685), (271, 686, 674, 50), (674, 687, 272, 50), (686, 275, 62, 674), (62, 276, 687, 674), (48, 672, 686, 271), (687, 673, 49, 272), (672, 60, 275, 686), (276, 61, 673, 687), (273, 688, 676, 51), (677, 689, 274, 52), (688, 277, 63, 676), (64, 278, 689, 677), (53, 675, 688, 273), (689, 675, 53, 274), (675, 65, 277, 688), (278, 65, 675, 689), (666, 690, 692, 668), (692, 691, 667, 668), (690, 669, 671, 692), (671, 670, 691, 692), (654, 656, 693, 695), (694, 657, 655, 696), (660, 658, 699, 697), (700, 659, 661, 698), (662, 660, 697, 701), (698, 661, 663, 702), (664, 654, 695, 703), (696, 655, 665, 704), (658, 664, 703, 699), (704, 665, 659, 700), (666, 662, 701, 705), (702, 663, 667, 706), (656, 669, 707, 693), (708, 670, 657, 694), (669, 690, 709, 707), (710, 691, 670, 708), (690, 666, 705, 709), (706, 667, 691, 710), (695, 693, 711, 713), (712, 694, 696, 714), (697, 699, 715, 717), (716, 700, 698, 718), (701, 697, 717, 719), (718, 698, 702, 720), (703, 695, 713, 721), (714, 696, 704, 722), (699, 703, 721, 715), (722, 704, 700, 716), (705, 701, 719, 723), (720, 702, 706, 724), (693, 707, 725, 711), (726, 708, 694, 712), (707, 709, 727, 725), (728, 710, 708, 726), (709, 705, 723, 727), (724, 706, 710, 728), (713, 711, 731, 729), (732, 712, 714, 730), (717, 715, 735, 733), (736, 716, 718, 734), (719, 717, 733, 737), (734, 718, 720, 738), (721, 713, 729, 739), (730, 714, 722, 740), (715, 721, 739, 735), (740, 722, 716, 736), (723, 719, 737, 741), (738, 720, 724, 742), (711, 725, 743, 731), (744, 726, 712, 732), (725, 727, 745, 743), (746, 728, 726, 744), (727, 723, 741, 745), (742, 724, 728, 746), (729, 731, 749, 747), (750, 732, 730, 748), (733, 735, 753, 751), (754, 736, 734, 752), (737, 733, 751, 755), (752, 734, 738, 756), (739, 729, 747, 757), (748, 730, 740, 758), (735, 739, 757, 753), (758, 740, 736, 754), (741, 737, 755, 759), (756, 738, 742, 760), (731, 743, 761, 749), (762, 744, 732, 750), (743, 745, 763, 761), (764, 746, 744, 762), (745, 741, 759, 763), (760, 742, 746, 764), (747, 749, 767, 765), (768, 750, 748, 766), (751, 753, 771, 769), (772, 754, 752, 770), (755, 751, 769, 773), (770, 752, 756, 774), (757, 747, 765, 775), (766, 748, 758, 776), (753, 757, 775, 771), (776, 758, 754, 772), (759, 755, 773, 777), (774, 756, 760, 778), (749, 761, 779, 767), (780, 762, 750, 768), (761, 763, 781, 779), (782, 764, 762, 780), (763, 759, 777, 781), (778, 760, 764, 782), (765, 767, 785, 783), (786, 768, 766, 784), (769, 771, 789, 787), (790, 772, 770, 788), (773, 769, 787, 791), (788, 770, 774, 792), (775, 765, 783, 793), (784, 766, 776, 794), (771, 775, 793, 789), (794, 776, 772, 790), (777, 773, 791, 795), (792, 774, 778, 796), (767, 779, 797, 785), (798, 780, 768, 786), (779, 781, 799, 797), (800, 782, 780, 798), (781, 777, 795, 799), (796, 778, 782, 800), (815, 805, 819, 825), (820, 806, 816, 826), (809, 817, 821, 823), (822, 818, 810, 824), (817, 815, 825, 821), (826, 816, 818, 822), (823, 821, 829, 827), (830, 822, 824, 828), (821, 825, 831, 829), (832, 826, 822, 830), (825, 819, 833, 831), (834, 820, 826, 832), (827, 829, 837, 835), (838, 830, 828, 836), (829, 831, 839, 837), (840, 832, 830, 838), (831, 833, 841, 839), (842, 834, 832, 840), (835, 837, 845, 843), (846, 838, 836, 844), (837, 839, 847, 845), (848, 840, 838, 846), (839, 841, 849, 847), (850, 842, 840, 848), (851, 853, 859, 861), (860, 854, 852, 862), (853, 855, 863, 859), (864, 856, 854, 860), (855, 857, 865, 863), (866, 858, 856, 864), (861, 859, 869, 867), (870, 860, 862, 868), (859, 863, 871, 869), (872, 864, 860, 870), (863, 865, 873, 871), (874, 866, 864, 872), (867, 869, 875, 877), (876, 870, 868, 878), (869, 871, 879, 875), (880, 872, 870, 876), (871, 873, 881, 879), (882, 874, 872, 880), (877, 875, 885, 883), (886, 876, 878, 884), (875, 879, 887, 885), (888, 880, 876, 886), (879, 881, 889, 887), (890, 882, 880, 888), (883, 885, 893, 891), (894, 886, 884, 892), (885, 887, 895, 893), (896, 888, 886, 894), (887, 889, 897, 895), (898, 890, 888, 896), (891, 893, 899, 901), (900, 894, 892, 902), (893, 895, 903, 899), (904, 896, 894, 900), (895, 897, 905, 903), (906, 898, 896, 904), (901, 899, 909, 907), (910, 900, 902, 908), (899, 903, 911, 909), (912, 904, 900, 910), (903, 905, 913, 911), (914, 906, 904, 912), (801, 911, 913), (914, 912, 802), (811, 907, 909), (910, 908, 812), (801, 803, 911), (912, 804, 802), (803, 811, 909), (910, 812, 804), (803, 909, 911), (912, 910, 804), (845, 915, 917, 843), (918, 916, 846, 844), (915, 853, 851, 917), (852, 854, 916, 918), (847, 919, 915, 845), (916, 920, 848, 846), (919, 855, 853, 915), (854, 856, 920, 916), (849, 921, 919, 847), (920, 922, 850, 848), (921, 857, 855, 919), (856, 858, 922, 920), (841, 923, 921, 849), (922, 924, 842, 850), (923, 865, 857, 921), (858, 866, 924, 922), (833, 925, 923, 841), (924, 926, 834, 842), (925, 873, 865, 923), (866, 874, 926, 924), (819, 927, 925, 833), (926, 928, 820, 834), (927, 881, 873, 925), (874, 882, 928, 926), (805, 929, 927, 819), (928, 930, 806, 820), (929, 889, 881, 927), (882, 890, 930, 928), (843, 917, 931, 835), (932, 918, 844, 836), (917, 851, 861, 931), (862, 852, 918, 932), (835, 931, 933, 827), (934, 932, 836, 828), (931, 861, 867, 933), (868, 862, 932, 934), (827, 933, 935, 823), (936, 934, 828, 824), (933, 867, 877, 935), (878, 868, 934, 936), (823, 935, 937, 809), (938, 936, 824, 810), (935, 877, 883, 937), (884, 878, 936, 938), (807, 939, 929, 805), (930, 940, 808, 806), (939, 897, 889, 929), (890, 898, 940, 930), (801, 941, 939, 807), (940, 942, 802, 808), (941, 905, 897, 939), (898, 906, 942, 940), (809, 937, 943, 813), (944, 938, 810, 814), (937, 883, 891, 943), (892, 884, 938, 944), (813, 943, 945, 811), (946, 944, 814, 812), (943, 891, 901, 945), (902, 892, 944, 946), (905, 941, 913), (914, 942, 906), (941, 801, 913), (914, 802, 942), (811, 945, 907), (908, 946, 812), (945, 901, 907), (908, 902, 946), (785, 947, 949, 783), (950, 948, 786, 784), (947, 803, 801, 949), (802, 804, 948, 950), (789, 951, 963, 787), (964, 952, 790, 788), (951, 805, 815, 963), (816, 806, 952, 964), (787, 963, 961, 791), (962, 964, 788, 792), (963, 815, 817, 961), (818, 816, 964, 962), (783, 949, 953, 793), (954, 950, 784, 794), (949, 801, 807, 953), (808, 802, 950, 954), (793, 953, 951, 789), (952, 954, 794, 790), (953, 807, 805, 951), (806, 808, 954, 952), (791, 961, 955, 795), (956, 962, 792, 796), (961, 817, 809, 955), (810, 818, 962, 956), (797, 957, 947, 785), (948, 958, 798, 786), (957, 811, 803, 947), (804, 812, 958, 948), (799, 959, 957, 797), (958, 960, 800, 798), (959, 813, 811, 957), (812, 814, 960, 958), (795, 955, 959, 799), (960, 956, 796, 800), (955, 809, 813, 959), (814, 810, 956, 960)])
me_atog.polygons.foreach_set('use_smooth', [True] * 982)
me_atog.materials.append(mat_skinmat)
me_atog.materials.append(mat_eyemat)
me_atog.use_remesh_preserve_volume = False
me_atog.use_remesh_preserve_attributes = False
me_atog.use_mirror_vertex_groups = False
me_atog.update()
arm_armature = bpy.data.armatures.new('Armature')  # bones are not reproduced

# ---- objects
ob_armature = bpy.data.objects.new('Armature', arm_armature)
ob_atog = bpy.data.objects.new('atog', me_atog)
ob_lamp = bpy.data.objects.new('Lamp', light_spot)
ob_camera = bpy.data.objects.new('Camera', cam_camera)

# ---- transforms, parenting, visibility, modifiers, constraints
ob_armature.location = (-1.881e-15, 1.268, -7.201)
ob_armature.lock_rotations_4d = False
ob_armature.empty_display_type = 'ARROWS'
ob_armature.show_in_front = True
ob_armature.lineart.crease_threshold = 0.0
ob_atog.location = (-1.881e-15, 1.268, -7.201)
ob_atog.rotation_euler = (1.571, 2.22e-16, 2.22e-16)
ob_atog.lock_rotations_4d = False
ob_atog.empty_display_type = 'ARROWS'
ob_atog.lineart.crease_threshold = 0.0
_vg = ob_atog.vertex_groups.new(name='eye')
_vg.add([98, 99, 100, 101, 102, 103, 104, 105, 106, 107, 108, 109, 110, 111, 112, 113, 114, 115, 116, 117, 118, 119, 120, 121, 122, 123, 124, 125, 126, 127, 128, 129, 130, 131, 132, 133, 134, 135, 136, 137, 138, 139, 140, 141, 142, 143, 144, 145, 146, 147, 148, 149, 150, 151, 152, 153, 154, 155, 156, 157, 158, 159, 160, 161, 162, 163, 164, 165, 166, 167, 168, 169, 170, 171, 172, 173, 174, 175, 176, 177, 178, 179, 180, 181, 182, 183, 184, 185, 186, 187, 188, 189, 190, 191, 192, 193, 194, 195, 196, 197, 198, 199, 200, 201, 202, 203, 204, 205, 206, 207, 208, 209, 210, 211, 212, 213], 1.0, 'REPLACE')
_vg = ob_atog.vertex_groups.new(name='upper_arm.l')
for _i, _w in zip([444, 446, 448, 450, 452, 454, 456, 458, 460, 462, 464, 466, 468, 470, 472, 474, 476, 478, 480, 482, 484, 486, 488, 490, 492, 494, 496, 498, 500, 502, 504, 506], [1.0, 1.0, 1.0, 1.0, 1.0, 0.5279, 1.0, 0.5279, 0.5279, 0.5279, 0.5279, 0.5279, 0.5279, 0.5279, 0.5279, 0.5279, 0.5279, 0.5279, 0.5279, 0.5279, 0.5279, 0.5279, 0.5279, 0.5279, 0.5279, 0.5279, 0.5279, 0.5279, 0.5279, 0.5279, 0.5279, 0.5279]): _vg.add([_i], _w, 'REPLACE')
_vg = ob_atog.vertex_groups.new(name='upper_arm.r')
for _i, _w in zip([445, 447, 449, 451, 453, 455, 457, 459, 461, 463, 465, 467, 469, 471, 473, 475, 477, 479, 481, 483, 485, 487, 489, 491, 493, 495, 497, 499, 501, 503, 505, 507], [1.0, 1.0, 1.0, 1.0, 1.0, 0.5279, 1.0, 0.5279, 0.5279, 0.5279, 0.5279, 0.5279, 0.5279, 0.5279, 0.5279, 0.5279, 0.5279, 0.5279, 0.5279, 0.5279, 0.5279, 0.5279, 0.5279, 0.5279, 0.5279, 0.5279, 0.5279, 0.5279, 0.5279, 0.5279, 0.5279, 0.5279]): _vg.add([_i], _w, 'REPLACE')
_vg = ob_atog.vertex_groups.new(name='lower_arm.l')
for _i, _w in zip([444, 446, 448, 450, 452, 456, 460, 462, 464, 466, 468, 470, 472, 474, 476, 478, 480, 482, 484, 486, 488, 490, 492, 494, 496, 498, 500, 502, 504, 506, 508, 510, 512, 514, 516, 518, 520, 522, 524, 526, 528, 530, 532, 534, 536, 538], [0.2918, 0.2918, 0.2918, 0.2918, 0.2918, 0.2918, 0.2918, 0.2918, 0.2918, 0.2918, 0.2918, 0.2918, 0.2918, 0.2918, 0.2918, 0.2918, 0.5279, 0.2918, 0.5279, 0.2918, 0.2918, 0.2918, 0.5279, 0.5279, 0.5279, 0.5279, 0.5279, 0.5279, 0.5279, 0.5279, 1.0, 1.0, 1.0, 1.0, 1.0, 1.0, 1.0, 1.0, 1.0, 1.0, 1.0, 1.0, 1.0, 1.0, 1.0, 1.0]): _vg.add([_i], _w, 'REPLACE')
_vg = ob_atog.vertex_groups.new(name='lower_arm.r')
for _i, _w in zip([445, 447, 449, 451, 453, 457, 461, 463, 465, 467, 469, 471, 473, 475, 477, 479, 481, 483, 485, 487, 489, 491, 493, 495, 497, 499, 501, 503, 505, 507, 509, 511, 513, 515, 517, 519, 521, 523, 525, 527, 529, 531, 533, 535, 537, 539], [0.2918, 0.2918, 0.2918, 0.2918, 0.2918, 0.2918, 0.2918, 0.2918, 0.2918, 0.2918, 0.2918, 0.2918, 0.2918, 0.2918, 0.2918, 0.2918, 0.5279, 0.2918, 0.5279, 0.2918, 0.2918, 0.2918, 0.5279, 0.5279, 0.5279, 0.5279, 0.5279, 0.5279, 0.5279, 0.5279, 1.0, 1.0, 1.0, 1.0, 1.0, 1.0, 1.0, 1.0, 1.0, 1.0, 1.0, 1.0, 1.0, 1.0, 1.0, 1.0]): _vg.add([_i], _w, 'REPLACE')
_vg = ob_atog.vertex_groups.new(name='hand.l')
_vg.add([540, 542, 544, 546, 548, 550, 552, 554, 556, 558, 560, 562, 564, 566, 568, 570, 604, 606, 608, 610, 612, 614, 616, 618], 1.0, 'REPLACE')
_vg = ob_atog.vertex_groups.new(name='hand.r')
_vg.add([541, 543, 545, 547, 549, 551, 553, 555, 557, 559, 561, 563, 565, 567, 569, 571, 605, 607, 609, 611, 613, 615, 617, 619], 1.0, 'REPLACE')
_vg = ob_atog.vertex_groups.new(name='finger1.l')
_vg.add([556, 558, 560, 562, 564, 566, 568, 570, 572, 574, 576, 578, 580, 582, 584, 586], 1.0, 'REPLACE')
_vg = ob_atog.vertex_groups.new(name='finger1.r')
_vg.add([557, 559, 561, 563, 565, 567, 569, 571, 573, 575, 577, 579, 581, 583, 585, 587], 1.0, 'REPLACE')
_vg = ob_atog.vertex_groups.new(name='finger2.l')
_vg.add([572, 574, 576, 578, 580, 582, 584, 586, 588, 590, 592, 594, 596, 598, 600, 602], 1.0, 'REPLACE')
_vg = ob_atog.vertex_groups.new(name='finger2.r')
_vg.add([573, 575, 577, 579, 581, 583, 585, 587, 589, 591, 593, 595, 597, 599, 601, 603], 1.0, 'REPLACE')
_vg = ob_atog.vertex_groups.new(name='head')
_vg.add([0, 1, 2, 3, 4, 5, 6, 7, 8, 9, 10, 11, 12, 13, 14, 15, 16, 17, 18, 19, 20, 21, 22, 23, 24, 25, 26, 27, 28, 29, 30, 31, 32, 33, 34, 35, 36, 37, 38, 39, 40, 41, 42, 43, 44, 45, 46, 47, 48, 49, 50, 51, 52, 53, 54, 55, 56, 57, 58, 59, 60, 61, 62, 63, 64, 65, 66, 67, 68, 69, 70, 71, 72, 73, 74, 75, 76, 77, 78, 79, 80, 81, 82, 83, 84, 85, 86, 87, 88, 89, 90, 91, 92, 93, 94, 95, 96, 97, 98, 99, 100, 101, 102, 103, 104, 105, 106, 107, 108, 109, 110, 111, 112, 113, 114, 115, 116, 117, 118, 119, 120, 121, 122, 123, 124, 125, 126, 127, 128, 129, 130, 131, 132, 133, 134, 135, 136, 137, 138, 139, 140, 141, 142, 143, 144, 145, 146, 147, 148, 149, 150, 151, 152, 153, 154, 155, 156, 157, 158, 159, 160, 161, 162, 163, 164, 165, 166, 167, 168, 169, 170, 171, 172, 173, 174, 175, 176, 177, 178, 179, 180, 181, 182, 183, 184, 185, 186, 187, 188, 189, 190, 191, 192, 193, 194, 195, 196, 197, 198, 199, 200, 201, 202, 203, 204, 205, 206, 207, 208, 209, 210, 211, 212, 213, 214, 215, 216, 217, 218, 219, 220, 221, 222, 223, 224, 225, 226, 227, 228, 229, 230, 231, 232, 233, 234, 235, 236, 237, 238, 239, 240, 241, 242, 243, 244, 245, 246, 247, 248, 249, 250, 251, 252, 253, 254, 255, 256, 257, 258, 259, 260, 261, 262, 263, 264, 265, 266, 267, 268, 269, 270, 271, 272, 273, 274, 275, 276, 277, 278, 279, 280, 281, 282, 285, 286, 287, 288, 289, 290, 291, 292, 293, 294, 295, 296, 297, 298, 299, 300, 301, 302, 303, 304, 305, 306, 307, 308, 309, 310, 311, 312, 313, 314, 315, 316, 317, 318, 319, 320, 321, 322, 323, 324, 325, 326, 327, 328, 329, 330, 331, 332, 333, 334, 335, 336, 337, 338, 339, 340, 341, 342, 343, 344, 345, 346, 347, 348, 349, 350, 351, 352, 353, 354, 355, 356, 357, 358, 359, 360, 361, 362, 363, 364, 365, 366, 375, 376, 377, 378, 379, 380, 381, 382, 383, 384, 385, 386, 387, 390, 391, 672, 673, 674, 675, 676, 677, 678, 679, 680, 681, 682, 683, 684, 685, 686, 687, 688, 689], 1.0, 'REPLACE')
_vg = ob_atog.vertex_groups.new(name='neck')
_vg.add([62, 74, 275, 276, 279, 280, 283, 284, 367, 368, 369, 370, 371, 372, 373, 374, 388, 389, 392, 393], 1.0, 'REPLACE')
_vg = ob_atog.vertex_groups.new(name='lower_arm.l.001')
_vg.add([493, 495, 497, 499, 501, 503, 505, 507, 509, 511, 513, 515, 517, 519, 521, 523, 525, 527, 529, 531, 533, 535, 537, 539], 1.0, 'REPLACE')
_vg = ob_atog.vertex_groups.new(name='lower_arm.r.001')
_vg.add([492, 494, 496, 498, 500, 502, 504, 506, 508, 510, 512, 514, 516, 518, 520, 522, 524, 526, 528, 530, 532, 534, 536, 538], 1.0, 'REPLACE')
_vg = ob_atog.vertex_groups.new(name='spline5')
for _i, _w in zip([371, 372, 373, 374, 394, 395, 396, 397, 398, 399, 400, 401, 402, 403, 404, 405, 406, 407, 408, 409, 410, 411, 412, 413, 414, 415, 444, 445, 448, 449, 450, 451, 452, 453], [1.0, 1.0, 1.0, 1.0, 1.0, 1.0, 1.0, 1.0, 0.6601, 0.6601, 1.0, 1.0, 0.6601, 0.6601, 1.0, 1.0, 1.0, 1.0, 1.0, 1.0, 1.0, 1.0, 0.6601, 0.6601, 0.6601, 0.6601, 0.6601, 0.6601, 0.6601, 0.6601, 0.6601, 0.6601, 0.6601, 0.6601]): _vg.add([_i], _w, 'REPLACE')
_vg = ob_atog.vertex_groups.new(name='spline4')
_vg.add([404, 405, 406, 407, 408, 409, 410, 411, 416, 417, 418, 419, 420, 421, 422, 423, 424, 425, 426, 427, 434, 435, 436, 437, 438, 439, 440, 441, 442, 443], 1.0, 'REPLACE')
_vg = ob_atog.vertex_groups.new(name='spline3')
_vg.add([404, 405, 406, 416, 417, 418, 419, 420, 421, 422, 423, 426, 427, 428, 429, 430, 431, 432, 433, 434, 435, 436, 437, 438, 439, 442, 443, 628, 629, 632, 633], 1.0, 'REPLACE')
_vg = ob_atog.vertex_groups.new(name='spline2')
_vg.add([428, 429, 430, 431, 432, 433, 434, 435, 436, 437, 438, 439, 442, 443, 620, 621, 622, 623, 624, 625, 626, 627, 628, 629, 630, 631, 632, 633, 638, 639, 640, 641], 1.0, 'REPLACE')
_vg = ob_atog.vertex_groups.new(name='spline1')
_vg.add([620, 621, 622, 623, 624, 625, 626, 627, 628, 629, 630, 631, 632, 633, 634, 635, 636, 637, 638, 639, 640, 641, 642, 643, 644, 645, 646, 647, 648, 649, 650, 651, 652, 653, 654, 655, 656, 657, 658, 659, 664, 665, 666, 667, 668, 669, 670, 671, 690, 691, 692], 1.0, 'REPLACE')
_vg = ob_atog.vertex_groups.new(name='upper_leg.l')
_vg.add([654, 656, 658, 660, 662, 664, 666, 669, 690, 693, 695, 697, 699, 701, 703, 705, 707, 709, 711, 713, 715, 717, 719, 721, 723, 725, 727, 729, 731, 733, 735, 737, 739, 741, 743, 745], 1.0, 'REPLACE')
_vg = ob_atog.vertex_groups.new(name='upper_log.r')
_vg.add([655, 657, 659, 661, 663, 665, 667, 670, 691, 694, 696, 698, 700, 702, 704, 706, 708, 710, 712, 714, 716, 718, 720, 722, 724, 726, 728, 730, 732, 734, 736, 738, 740, 742, 744, 746], 1.0, 'REPLACE')
_vg = ob_atog.vertex_groups.new(name='lower_leg.l')
_vg.add([747, 749, 751, 753, 755, 757, 759, 761, 763, 765, 767, 769, 771, 773, 775, 777, 779, 781, 783, 785, 787, 789, 791, 793, 795, 797, 799, 801, 803, 805, 807, 811, 813, 909, 911, 939, 941, 943, 945, 947, 949, 951, 953, 955, 957, 959, 961, 963], 1.0, 'REPLACE')
_vg = ob_atog.vertex_groups.new(name='lower_leg.r')
_vg.add([748, 750, 752, 754, 756, 758, 760, 762, 764, 766, 768, 770, 772, 774, 776, 778, 780, 782, 784, 786, 788, 790, 792, 794, 796, 798, 800, 802, 804, 806, 808, 812, 814, 910, 912, 940, 942, 944, 946, 948, 950, 952, 954, 956, 958, 960, 962, 964], 1.0, 'REPLACE')
_vg = ob_atog.vertex_groups.new(name='foot.l')
_vg.add([801, 803, 805, 811, 815, 817, 819, 821, 823, 825, 827, 829, 831, 833, 835, 861, 867, 869, 871, 873, 875, 877, 879, 881, 883, 885, 887, 889, 891, 893, 895, 897, 899, 901, 903, 905, 907, 909, 911, 913, 925, 927, 929, 931, 933, 935, 937, 939, 941, 943, 945], 1.0, 'REPLACE')
_vg = ob_atog.vertex_groups.new(name='foot.r')
_vg.add([802, 804, 806, 812, 816, 818, 820, 822, 824, 826, 828, 830, 832, 834, 836, 862, 868, 870, 872, 874, 876, 878, 880, 882, 884, 886, 888, 890, 892, 894, 896, 898, 900, 902, 904, 906, 908, 910, 912, 914, 926, 928, 930, 932, 934, 936, 938, 940, 942, 944, 946], 1.0, 'REPLACE')
_vg = ob_atog.vertex_groups.new(name='toe.l')
_vg.add([833, 835, 837, 839, 841, 843, 845, 847, 849, 851, 853, 855, 857, 859, 861, 863, 865, 867, 915, 917, 919, 921, 923, 925, 931, 933], 1.0, 'REPLACE')
_vg = ob_atog.vertex_groups.new(name='toe.r')
_vg.add([834, 836, 838, 840, 842, 844, 846, 848, 850, 852, 854, 856, 858, 860, 862, 864, 866, 868, 916, 918, 920, 922, 924, 926, 932, 934], 1.0, 'REPLACE')
_vg = ob_atog.vertex_groups.new(name='upper_leg.r')
_vg.add([655, 657, 659, 661, 663, 665, 667, 670, 694, 696, 698, 700, 702, 704, 706, 708, 710, 712, 714, 716, 718, 720, 722, 724, 726, 728, 730, 732, 734, 736, 738, 740, 742, 744, 746], 1.0, 'REPLACE')
_m = ob_atog.modifiers.new('Subsurf', 'SUBSURF')
_m.uv_smooth = 'PRESERVE_CORNERS'
_m.quality = 2
_m = ob_atog.modifiers.new('Armature', 'ARMATURE')
_m.object = ob_armature
ob_lamp.location = (4.076, 1.005, 5.904)
ob_lamp.rotation_euler = (0.6503, 0.05522, 1.866)
ob_lamp.lock_rotations_4d = False
ob_lamp.empty_display_type = 'ARROWS'
ob_lamp.color = (0.0, 0.0, 0.0, 0.0)
ob_lamp.lineart.crease_threshold = 0.0
ob_camera.location = (7.481, -6.508, 5.344)
ob_camera.rotation_euler = (1.109, 0.01082, 0.8149)
ob_camera.lock_rotations_4d = False
ob_camera.empty_display_type = 'ARROWS'
ob_camera.color = (0.0, 0.0, 0.0, 0.0)
ob_camera.display_type = 'WIRE'
ob_camera.lineart.crease_threshold = 0.0

# ---- collection membership
col_collection_1.objects.link(ob_armature)
col_collection_1.objects.link(ob_atog)
col_collection_1.objects.link(ob_lamp)
col_collection_1.objects.link(ob_camera)

# ---- scene / render settings (as saved in the file)
scene.camera = ob_camera
scene.frame_start = 1; scene.frame_end = 250; scene.frame_set(1)
scene.render.engine = 'BLENDER_EEVEE_NEXT'
scene.render.image_settings.file_format = 'JPEG'
scene.render.image_settings.color_mode = 'RGB'
scene.render.image_settings.compression = 90
scene.render.resolution_x = 800
scene.render.resolution_y = 600
scene.render.pixel_aspect_x = 100.0
scene.render.pixel_aspect_y = 100.0
scene.render.fps = 25
scene.render.dither_intensity = 0.0
scene.render.use_compositing = False
scene.render.use_sequencer = False
scene.render.bake_margin = 2
scene.render.bake_bias = 0.0
scene.render.use_stamp_time = False
scene.render.use_stamp_date = False
scene.render.use_stamp_frame = False
scene.render.use_stamp_camera = False
scene.render.use_stamp_scene = False
scene.render.use_stamp_filename = False
scene.render.use_stamp_render_time = False
scene.render.stamp_font_size = 0
scene.cycles.use_denoising = False
scene.cycles.samples = 10
scene.cycles.sampling_pattern = 'TABULATED_SOBOL'
scene.cycles.light_sampling_threshold = 0.0
scene.cycles.use_adaptive_sampling = False
scene.cycles.use_light_tree = False
scene.cycles.blur_glossy = 0.0
scene.cycles.volume_bounces = 1
scene.cycles.pixel_filter_type = 'GAUSSIAN'
scene.cycles.sample_clamp_indirect = 0.0
scene.view_settings.view_transform = 'Raw'
bpy.context.view_layer.update()
